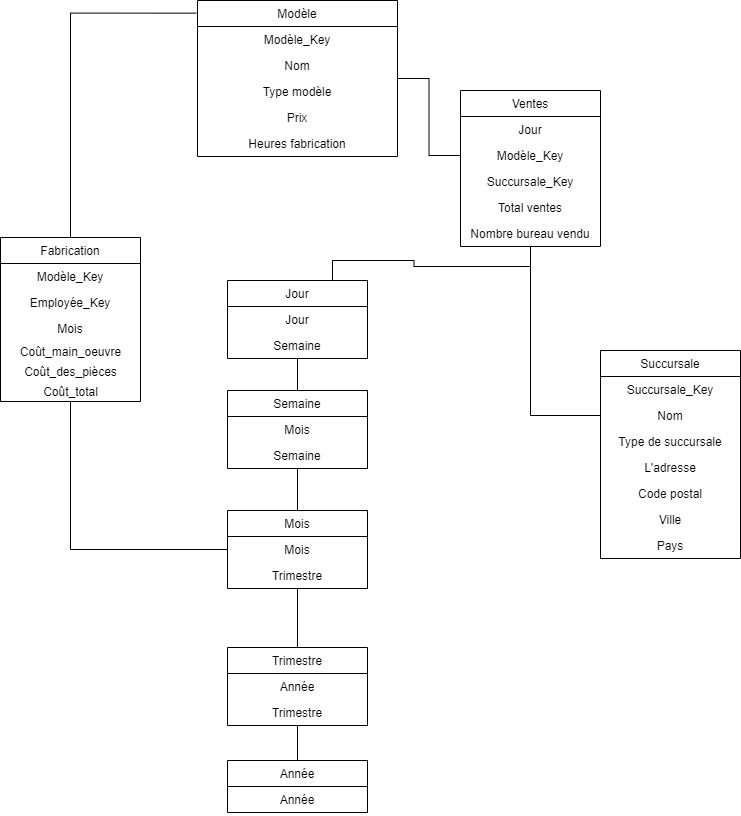

The diagram above was exported from draw.io. Its source (the exported page's mxGraphModel, read from the mxfile embedded in the PNG):
<mxGraphModel dx="700" dy="784" grid="1" gridSize="10" guides="1" tooltips="1" connect="1" arrows="1" fold="1" page="1" pageScale="1" pageWidth="827" pageHeight="1169" math="0" shadow="0">
  <root>
    <mxCell id="WIyWlLk6GJQsqaUBKTNV-0" />
    <mxCell id="WIyWlLk6GJQsqaUBKTNV-1" parent="WIyWlLk6GJQsqaUBKTNV-0" />
    <mxCell id="yK12ncWKz5Bpj2Oziom0-40" value="Fabrication" style="swimlane;fontStyle=0;childLayout=stackLayout;horizontal=1;startSize=26;fillColor=none;horizontalStack=0;resizeParent=1;resizeParentMax=0;resizeLast=0;collapsible=1;marginBottom=0;align=center;fontSize=12;" parent="WIyWlLk6GJQsqaUBKTNV-1" vertex="1">
      <mxGeometry x="430" y="337" width="140" height="164" as="geometry">
        <mxRectangle x="344" y="210" width="90" height="26" as="alternateBounds" />
      </mxGeometry>
    </mxCell>
    <mxCell id="yK12ncWKz5Bpj2Oziom0-41" value="Modèle_Key" style="text;strokeColor=none;fillColor=none;align=center;verticalAlign=top;spacingLeft=4;spacingRight=4;overflow=hidden;rotatable=0;points=[[0,0.5],[1,0.5]];portConstraint=eastwest;fontSize=12;" parent="yK12ncWKz5Bpj2Oziom0-40" vertex="1">
      <mxGeometry y="26" width="140" height="26" as="geometry" />
    </mxCell>
    <mxCell id="yK12ncWKz5Bpj2Oziom0-42" value="Employée_Key" style="text;strokeColor=none;fillColor=none;align=center;verticalAlign=top;spacingLeft=4;spacingRight=4;overflow=hidden;rotatable=0;points=[[0,0.5],[1,0.5]];portConstraint=eastwest;fontSize=12;" parent="yK12ncWKz5Bpj2Oziom0-40" vertex="1">
      <mxGeometry y="52" width="140" height="26" as="geometry" />
    </mxCell>
    <mxCell id="yK12ncWKz5Bpj2Oziom0-43" value="Mois" style="text;strokeColor=none;fillColor=none;align=center;verticalAlign=top;spacingLeft=4;spacingRight=4;overflow=hidden;rotatable=0;points=[[0,0.5],[1,0.5]];portConstraint=eastwest;fontSize=12;" parent="yK12ncWKz5Bpj2Oziom0-40" vertex="1">
      <mxGeometry y="78" width="140" height="26" as="geometry" />
    </mxCell>
    <mxCell id="yK12ncWKz5Bpj2Oziom0-44" value="Coût_main_oeuvre" style="text;html=1;align=center;verticalAlign=middle;resizable=0;points=[];autosize=1;strokeColor=none;fontSize=12;" parent="yK12ncWKz5Bpj2Oziom0-40" vertex="1">
      <mxGeometry y="104" width="140" height="20" as="geometry" />
    </mxCell>
    <mxCell id="yK12ncWKz5Bpj2Oziom0-45" value="Coût_des_pièces" style="text;html=1;align=center;verticalAlign=middle;resizable=0;points=[];autosize=1;strokeColor=none;fontSize=12;" parent="yK12ncWKz5Bpj2Oziom0-40" vertex="1">
      <mxGeometry y="124" width="140" height="20" as="geometry" />
    </mxCell>
    <mxCell id="yK12ncWKz5Bpj2Oziom0-47" value="Coût_total" style="text;html=1;align=center;verticalAlign=middle;resizable=0;points=[];autosize=1;strokeColor=none;fontSize=12;" parent="yK12ncWKz5Bpj2Oziom0-40" vertex="1">
      <mxGeometry y="144" width="140" height="20" as="geometry" />
    </mxCell>
    <mxCell id="yK12ncWKz5Bpj2Oziom0-59" style="edgeStyle=orthogonalEdgeStyle;rounded=0;orthogonalLoop=1;jettySize=auto;html=1;entryX=-0.006;entryY=0.081;entryDx=0;entryDy=0;endArrow=none;endFill=0;entryPerimeter=0;" parent="WIyWlLk6GJQsqaUBKTNV-1" source="yK12ncWKz5Bpj2Oziom0-40" target="yK12ncWKz5Bpj2Oziom0-82" edge="1">
      <mxGeometry relative="1" as="geometry">
        <mxPoint x="590" y="165" as="targetPoint" />
        <Array as="points">
          <mxPoint x="500" y="113" />
        </Array>
      </mxGeometry>
    </mxCell>
    <mxCell id="yK12ncWKz5Bpj2Oziom0-70" value="" style="edgeStyle=orthogonalEdgeStyle;rounded=0;orthogonalLoop=1;jettySize=auto;html=1;endArrow=none;endFill=0;" parent="WIyWlLk6GJQsqaUBKTNV-1" source="yK12ncWKz5Bpj2Oziom0-71" target="yK12ncWKz5Bpj2Oziom0-75" edge="1">
      <mxGeometry relative="1" as="geometry" />
    </mxCell>
    <mxCell id="yK12ncWKz5Bpj2Oziom0-90" value="" style="edgeStyle=orthogonalEdgeStyle;rounded=0;orthogonalLoop=1;jettySize=auto;html=1;endArrow=none;endFill=0;" parent="WIyWlLk6GJQsqaUBKTNV-1" source="yK12ncWKz5Bpj2Oziom0-71" target="yK12ncWKz5Bpj2Oziom0-87" edge="1">
      <mxGeometry relative="1" as="geometry" />
    </mxCell>
    <mxCell id="yK12ncWKz5Bpj2Oziom0-71" value="Mois" style="swimlane;fontStyle=0;childLayout=stackLayout;horizontal=1;startSize=26;fillColor=none;horizontalStack=0;resizeParent=1;resizeParentMax=0;resizeLast=0;collapsible=1;marginBottom=0;align=center;" parent="WIyWlLk6GJQsqaUBKTNV-1" vertex="1">
      <mxGeometry x="657" y="610" width="140" height="78" as="geometry">
        <mxRectangle x="344" y="210" width="90" height="26" as="alternateBounds" />
      </mxGeometry>
    </mxCell>
    <mxCell id="yK12ncWKz5Bpj2Oziom0-72" value="Mois" style="text;strokeColor=none;fillColor=none;align=center;verticalAlign=top;spacingLeft=4;spacingRight=4;overflow=hidden;rotatable=0;points=[[0,0.5],[1,0.5]];portConstraint=eastwest;" parent="yK12ncWKz5Bpj2Oziom0-71" vertex="1">
      <mxGeometry y="26" width="140" height="26" as="geometry" />
    </mxCell>
    <mxCell id="yK12ncWKz5Bpj2Oziom0-73" value="Trimestre" style="text;strokeColor=none;fillColor=none;align=center;verticalAlign=top;spacingLeft=4;spacingRight=4;overflow=hidden;rotatable=0;points=[[0,0.5],[1,0.5]];portConstraint=eastwest;" parent="yK12ncWKz5Bpj2Oziom0-71" vertex="1">
      <mxGeometry y="52" width="140" height="26" as="geometry" />
    </mxCell>
    <mxCell id="yK12ncWKz5Bpj2Oziom0-74" value="" style="edgeStyle=orthogonalEdgeStyle;rounded=0;orthogonalLoop=1;jettySize=auto;html=1;endArrow=none;endFill=0;" parent="WIyWlLk6GJQsqaUBKTNV-1" source="yK12ncWKz5Bpj2Oziom0-75" target="yK12ncWKz5Bpj2Oziom0-78" edge="1">
      <mxGeometry relative="1" as="geometry" />
    </mxCell>
    <mxCell id="yK12ncWKz5Bpj2Oziom0-75" value="Trimestre" style="swimlane;fontStyle=0;childLayout=stackLayout;horizontal=1;startSize=26;fillColor=none;horizontalStack=0;resizeParent=1;resizeParentMax=0;resizeLast=0;collapsible=1;marginBottom=0;align=center;" parent="WIyWlLk6GJQsqaUBKTNV-1" vertex="1">
      <mxGeometry x="657" y="747" width="140" height="78" as="geometry">
        <mxRectangle x="344" y="210" width="90" height="26" as="alternateBounds" />
      </mxGeometry>
    </mxCell>
    <mxCell id="yK12ncWKz5Bpj2Oziom0-76" value="Année" style="text;strokeColor=none;fillColor=none;align=center;verticalAlign=top;spacingLeft=4;spacingRight=4;overflow=hidden;rotatable=0;points=[[0,0.5],[1,0.5]];portConstraint=eastwest;" parent="yK12ncWKz5Bpj2Oziom0-75" vertex="1">
      <mxGeometry y="26" width="140" height="26" as="geometry" />
    </mxCell>
    <mxCell id="yK12ncWKz5Bpj2Oziom0-77" value="Trimestre" style="text;strokeColor=none;fillColor=none;align=center;verticalAlign=top;spacingLeft=4;spacingRight=4;overflow=hidden;rotatable=0;points=[[0,0.5],[1,0.5]];portConstraint=eastwest;" parent="yK12ncWKz5Bpj2Oziom0-75" vertex="1">
      <mxGeometry y="52" width="140" height="26" as="geometry" />
    </mxCell>
    <mxCell id="yK12ncWKz5Bpj2Oziom0-78" value="Année" style="swimlane;fontStyle=0;childLayout=stackLayout;horizontal=1;startSize=26;fillColor=none;horizontalStack=0;resizeParent=1;resizeParentMax=0;resizeLast=0;collapsible=1;marginBottom=0;align=center;" parent="WIyWlLk6GJQsqaUBKTNV-1" vertex="1">
      <mxGeometry x="657" y="860" width="140" height="52" as="geometry">
        <mxRectangle x="344" y="210" width="90" height="26" as="alternateBounds" />
      </mxGeometry>
    </mxCell>
    <mxCell id="yK12ncWKz5Bpj2Oziom0-79" value="Année" style="text;strokeColor=none;fillColor=none;align=center;verticalAlign=top;spacingLeft=4;spacingRight=4;overflow=hidden;rotatable=0;points=[[0,0.5],[1,0.5]];portConstraint=eastwest;" parent="yK12ncWKz5Bpj2Oziom0-78" vertex="1">
      <mxGeometry y="26" width="140" height="26" as="geometry" />
    </mxCell>
    <mxCell id="yK12ncWKz5Bpj2Oziom0-81" style="edgeStyle=orthogonalEdgeStyle;rounded=0;orthogonalLoop=1;jettySize=auto;html=1;exitX=0;exitY=0.5;exitDx=0;exitDy=0;endArrow=none;endFill=0;" parent="WIyWlLk6GJQsqaUBKTNV-1" source="yK12ncWKz5Bpj2Oziom0-72" target="yK12ncWKz5Bpj2Oziom0-40" edge="1">
      <mxGeometry relative="1" as="geometry" />
    </mxCell>
    <mxCell id="yK12ncWKz5Bpj2Oziom0-82" value="Modèle" style="swimlane;fontStyle=0;childLayout=stackLayout;horizontal=1;startSize=26;fillColor=none;horizontalStack=0;resizeParent=1;resizeParentMax=0;resizeLast=0;collapsible=1;marginBottom=0;align=center;" parent="WIyWlLk6GJQsqaUBKTNV-1" vertex="1">
      <mxGeometry x="627" y="100" width="200" height="156" as="geometry" />
    </mxCell>
    <mxCell id="yK12ncWKz5Bpj2Oziom0-83" value="Modèle_Key" style="text;strokeColor=none;fillColor=none;align=center;verticalAlign=top;spacingLeft=4;spacingRight=4;overflow=hidden;rotatable=0;points=[[0,0.5],[1,0.5]];portConstraint=eastwest;" parent="yK12ncWKz5Bpj2Oziom0-82" vertex="1">
      <mxGeometry y="26" width="200" height="26" as="geometry" />
    </mxCell>
    <mxCell id="yK12ncWKz5Bpj2Oziom0-84" value="Nom" style="text;strokeColor=none;fillColor=none;align=center;verticalAlign=top;spacingLeft=4;spacingRight=4;overflow=hidden;rotatable=0;points=[[0,0.5],[1,0.5]];portConstraint=eastwest;" parent="yK12ncWKz5Bpj2Oziom0-82" vertex="1">
      <mxGeometry y="52" width="200" height="26" as="geometry" />
    </mxCell>
    <mxCell id="yK12ncWKz5Bpj2Oziom0-85" value="Type modèle" style="text;strokeColor=none;fillColor=none;align=center;verticalAlign=top;spacingLeft=4;spacingRight=4;overflow=hidden;rotatable=0;points=[[0,0.5],[1,0.5]];portConstraint=eastwest;" parent="yK12ncWKz5Bpj2Oziom0-82" vertex="1">
      <mxGeometry y="78" width="200" height="26" as="geometry" />
    </mxCell>
    <mxCell id="yK12ncWKz5Bpj2Oziom0-121" value="Prix" style="text;strokeColor=none;fillColor=none;align=center;verticalAlign=top;spacingLeft=4;spacingRight=4;overflow=hidden;rotatable=0;points=[[0,0.5],[1,0.5]];portConstraint=eastwest;" parent="yK12ncWKz5Bpj2Oziom0-82" vertex="1">
      <mxGeometry y="104" width="200" height="26" as="geometry" />
    </mxCell>
    <mxCell id="yK12ncWKz5Bpj2Oziom0-86" value="Heures fabrication" style="text;strokeColor=none;fillColor=none;align=center;verticalAlign=top;spacingLeft=4;spacingRight=4;overflow=hidden;rotatable=0;points=[[0,0.5],[1,0.5]];portConstraint=eastwest;" parent="yK12ncWKz5Bpj2Oziom0-82" vertex="1">
      <mxGeometry y="130" width="200" height="26" as="geometry" />
    </mxCell>
    <mxCell id="yK12ncWKz5Bpj2Oziom0-94" value="" style="edgeStyle=orthogonalEdgeStyle;rounded=0;orthogonalLoop=1;jettySize=auto;html=1;endArrow=none;endFill=0;" parent="WIyWlLk6GJQsqaUBKTNV-1" source="yK12ncWKz5Bpj2Oziom0-87" target="yK12ncWKz5Bpj2Oziom0-91" edge="1">
      <mxGeometry relative="1" as="geometry" />
    </mxCell>
    <mxCell id="yK12ncWKz5Bpj2Oziom0-87" value="Semaine" style="swimlane;fontStyle=0;childLayout=stackLayout;horizontal=1;startSize=26;fillColor=none;horizontalStack=0;resizeParent=1;resizeParentMax=0;resizeLast=0;collapsible=1;marginBottom=0;align=center;" parent="WIyWlLk6GJQsqaUBKTNV-1" vertex="1">
      <mxGeometry x="657" y="490" width="140" height="78" as="geometry">
        <mxRectangle x="344" y="210" width="90" height="26" as="alternateBounds" />
      </mxGeometry>
    </mxCell>
    <mxCell id="yK12ncWKz5Bpj2Oziom0-88" value="Mois" style="text;strokeColor=none;fillColor=none;align=center;verticalAlign=top;spacingLeft=4;spacingRight=4;overflow=hidden;rotatable=0;points=[[0,0.5],[1,0.5]];portConstraint=eastwest;" parent="yK12ncWKz5Bpj2Oziom0-87" vertex="1">
      <mxGeometry y="26" width="140" height="26" as="geometry" />
    </mxCell>
    <mxCell id="yK12ncWKz5Bpj2Oziom0-89" value="Semaine" style="text;strokeColor=none;fillColor=none;align=center;verticalAlign=top;spacingLeft=4;spacingRight=4;overflow=hidden;rotatable=0;points=[[0,0.5],[1,0.5]];portConstraint=eastwest;" parent="yK12ncWKz5Bpj2Oziom0-87" vertex="1">
      <mxGeometry y="52" width="140" height="26" as="geometry" />
    </mxCell>
    <mxCell id="yK12ncWKz5Bpj2Oziom0-128" style="edgeStyle=orthogonalEdgeStyle;rounded=0;orthogonalLoop=1;jettySize=auto;html=1;exitX=0.75;exitY=0;exitDx=0;exitDy=0;endArrow=none;endFill=0;" parent="WIyWlLk6GJQsqaUBKTNV-1" source="yK12ncWKz5Bpj2Oziom0-91" target="yK12ncWKz5Bpj2Oziom0-98" edge="1">
      <mxGeometry relative="1" as="geometry" />
    </mxCell>
    <mxCell id="yK12ncWKz5Bpj2Oziom0-91" value="Jour" style="swimlane;fontStyle=0;childLayout=stackLayout;horizontal=1;startSize=26;fillColor=none;horizontalStack=0;resizeParent=1;resizeParentMax=0;resizeLast=0;collapsible=1;marginBottom=0;align=center;" parent="WIyWlLk6GJQsqaUBKTNV-1" vertex="1">
      <mxGeometry x="657" y="380" width="140" height="78" as="geometry">
        <mxRectangle x="344" y="210" width="90" height="26" as="alternateBounds" />
      </mxGeometry>
    </mxCell>
    <mxCell id="yK12ncWKz5Bpj2Oziom0-92" value="Jour" style="text;strokeColor=none;fillColor=none;align=center;verticalAlign=top;spacingLeft=4;spacingRight=4;overflow=hidden;rotatable=0;points=[[0,0.5],[1,0.5]];portConstraint=eastwest;" parent="yK12ncWKz5Bpj2Oziom0-91" vertex="1">
      <mxGeometry y="26" width="140" height="26" as="geometry" />
    </mxCell>
    <mxCell id="yK12ncWKz5Bpj2Oziom0-93" value="Semaine" style="text;strokeColor=none;fillColor=none;align=center;verticalAlign=top;spacingLeft=4;spacingRight=4;overflow=hidden;rotatable=0;points=[[0,0.5],[1,0.5]];portConstraint=eastwest;" parent="yK12ncWKz5Bpj2Oziom0-91" vertex="1">
      <mxGeometry y="52" width="140" height="26" as="geometry" />
    </mxCell>
    <mxCell id="yK12ncWKz5Bpj2Oziom0-98" value="Ventes" style="swimlane;fontStyle=0;childLayout=stackLayout;horizontal=1;startSize=26;fillColor=none;horizontalStack=0;resizeParent=1;resizeParentMax=0;resizeLast=0;collapsible=1;marginBottom=0;align=center;" parent="WIyWlLk6GJQsqaUBKTNV-1" vertex="1">
      <mxGeometry x="890" y="190" width="140" height="156" as="geometry" />
    </mxCell>
    <mxCell id="yK12ncWKz5Bpj2Oziom0-99" value="Jour" style="text;strokeColor=none;fillColor=none;align=center;verticalAlign=top;spacingLeft=4;spacingRight=4;overflow=hidden;rotatable=0;points=[[0,0.5],[1,0.5]];portConstraint=eastwest;" parent="yK12ncWKz5Bpj2Oziom0-98" vertex="1">
      <mxGeometry y="26" width="140" height="26" as="geometry" />
    </mxCell>
    <mxCell id="yK12ncWKz5Bpj2Oziom0-100" value="Modèle_Key" style="text;strokeColor=none;fillColor=none;align=center;verticalAlign=top;spacingLeft=4;spacingRight=4;overflow=hidden;rotatable=0;points=[[0,0.5],[1,0.5]];portConstraint=eastwest;" parent="yK12ncWKz5Bpj2Oziom0-98" vertex="1">
      <mxGeometry y="52" width="140" height="26" as="geometry" />
    </mxCell>
    <mxCell id="yK12ncWKz5Bpj2Oziom0-101" value="Succursale_Key" style="text;strokeColor=none;fillColor=none;align=center;verticalAlign=top;spacingLeft=4;spacingRight=4;overflow=hidden;rotatable=0;points=[[0,0.5],[1,0.5]];portConstraint=eastwest;" parent="yK12ncWKz5Bpj2Oziom0-98" vertex="1">
      <mxGeometry y="78" width="140" height="26" as="geometry" />
    </mxCell>
    <mxCell id="yK12ncWKz5Bpj2Oziom0-102" value="Total ventes" style="text;strokeColor=none;fillColor=none;align=center;verticalAlign=top;spacingLeft=4;spacingRight=4;overflow=hidden;rotatable=0;points=[[0,0.5],[1,0.5]];portConstraint=eastwest;" parent="yK12ncWKz5Bpj2Oziom0-98" vertex="1">
      <mxGeometry y="104" width="140" height="26" as="geometry" />
    </mxCell>
    <mxCell id="yK12ncWKz5Bpj2Oziom0-103" value="Nombre bureau vendu" style="text;strokeColor=none;fillColor=none;align=center;verticalAlign=top;spacingLeft=4;spacingRight=4;overflow=hidden;rotatable=0;points=[[0,0.5],[1,0.5]];portConstraint=eastwest;" parent="yK12ncWKz5Bpj2Oziom0-98" vertex="1">
      <mxGeometry y="130" width="140" height="26" as="geometry" />
    </mxCell>
    <mxCell id="yK12ncWKz5Bpj2Oziom0-104" value="Succursale" style="swimlane;fontStyle=0;childLayout=stackLayout;horizontal=1;startSize=26;fillColor=none;horizontalStack=0;resizeParent=1;resizeParentMax=0;resizeLast=0;collapsible=1;marginBottom=0;align=center;" parent="WIyWlLk6GJQsqaUBKTNV-1" vertex="1">
      <mxGeometry x="1030" y="450" width="140" height="208" as="geometry" />
    </mxCell>
    <mxCell id="yK12ncWKz5Bpj2Oziom0-105" value="Succursale_Key" style="text;strokeColor=none;fillColor=none;align=center;verticalAlign=top;spacingLeft=4;spacingRight=4;overflow=hidden;rotatable=0;points=[[0,0.5],[1,0.5]];portConstraint=eastwest;" parent="yK12ncWKz5Bpj2Oziom0-104" vertex="1">
      <mxGeometry y="26" width="140" height="26" as="geometry" />
    </mxCell>
    <mxCell id="yK12ncWKz5Bpj2Oziom0-106" value="Nom" style="text;strokeColor=none;fillColor=none;align=center;verticalAlign=top;spacingLeft=4;spacingRight=4;overflow=hidden;rotatable=0;points=[[0,0.5],[1,0.5]];portConstraint=eastwest;" parent="yK12ncWKz5Bpj2Oziom0-104" vertex="1">
      <mxGeometry y="52" width="140" height="26" as="geometry" />
    </mxCell>
    <mxCell id="yK12ncWKz5Bpj2Oziom0-107" value="Type de succursale" style="text;strokeColor=none;fillColor=none;align=center;verticalAlign=top;spacingLeft=4;spacingRight=4;overflow=hidden;rotatable=0;points=[[0,0.5],[1,0.5]];portConstraint=eastwest;" parent="yK12ncWKz5Bpj2Oziom0-104" vertex="1">
      <mxGeometry y="78" width="140" height="26" as="geometry" />
    </mxCell>
    <mxCell id="yK12ncWKz5Bpj2Oziom0-108" value="L'adresse" style="text;strokeColor=none;fillColor=none;align=center;verticalAlign=top;spacingLeft=4;spacingRight=4;overflow=hidden;rotatable=0;points=[[0,0.5],[1,0.5]];portConstraint=eastwest;" parent="yK12ncWKz5Bpj2Oziom0-104" vertex="1">
      <mxGeometry y="104" width="140" height="26" as="geometry" />
    </mxCell>
    <mxCell id="yK12ncWKz5Bpj2Oziom0-109" value="Code postal&#10;" style="text;strokeColor=none;fillColor=none;align=center;verticalAlign=top;spacingLeft=4;spacingRight=4;overflow=hidden;rotatable=0;points=[[0,0.5],[1,0.5]];portConstraint=eastwest;" parent="yK12ncWKz5Bpj2Oziom0-104" vertex="1">
      <mxGeometry y="130" width="140" height="26" as="geometry" />
    </mxCell>
    <mxCell id="yK12ncWKz5Bpj2Oziom0-110" value="Ville" style="text;strokeColor=none;fillColor=none;align=center;verticalAlign=top;spacingLeft=4;spacingRight=4;overflow=hidden;rotatable=0;points=[[0,0.5],[1,0.5]];portConstraint=eastwest;" parent="yK12ncWKz5Bpj2Oziom0-104" vertex="1">
      <mxGeometry y="156" width="140" height="26" as="geometry" />
    </mxCell>
    <mxCell id="yK12ncWKz5Bpj2Oziom0-111" value="Pays" style="text;strokeColor=none;fillColor=none;align=center;verticalAlign=top;spacingLeft=4;spacingRight=4;overflow=hidden;rotatable=0;points=[[0,0.5],[1,0.5]];portConstraint=eastwest;" parent="yK12ncWKz5Bpj2Oziom0-104" vertex="1">
      <mxGeometry y="182" width="140" height="26" as="geometry" />
    </mxCell>
    <mxCell id="yK12ncWKz5Bpj2Oziom0-124" style="edgeStyle=orthogonalEdgeStyle;rounded=0;orthogonalLoop=1;jettySize=auto;html=1;exitX=0;exitY=0.5;exitDx=0;exitDy=0;endArrow=none;endFill=0;" parent="WIyWlLk6GJQsqaUBKTNV-1" source="yK12ncWKz5Bpj2Oziom0-100" target="yK12ncWKz5Bpj2Oziom0-82" edge="1">
      <mxGeometry relative="1" as="geometry" />
    </mxCell>
    <mxCell id="yK12ncWKz5Bpj2Oziom0-127" style="edgeStyle=orthogonalEdgeStyle;rounded=0;orthogonalLoop=1;jettySize=auto;html=1;exitX=0;exitY=0.5;exitDx=0;exitDy=0;endArrow=none;endFill=0;" parent="WIyWlLk6GJQsqaUBKTNV-1" source="yK12ncWKz5Bpj2Oziom0-106" target="yK12ncWKz5Bpj2Oziom0-98" edge="1">
      <mxGeometry relative="1" as="geometry" />
    </mxCell>
  </root>
</mxGraphModel>